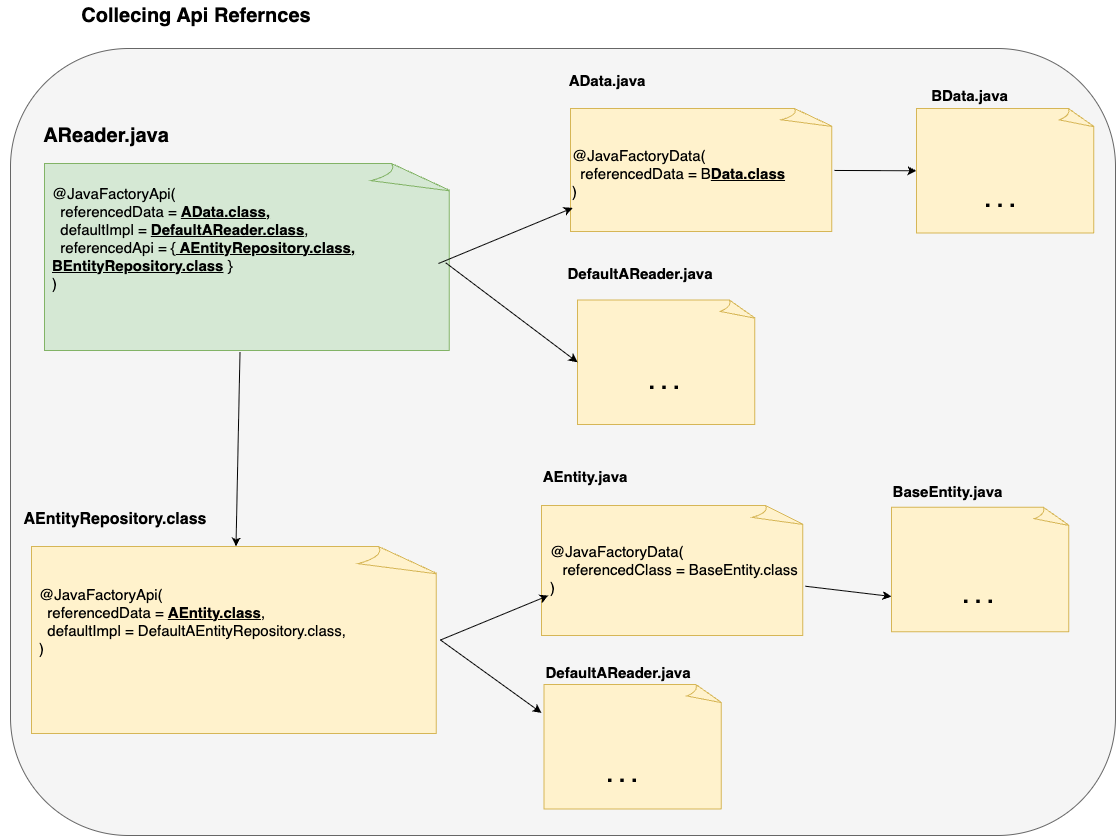

The diagram above was exported from draw.io. Its source (the exported page's mxGraphModel, read from the mxfile embedded in the PNG):
<mxGraphModel dx="1556" dy="292" grid="0" gridSize="10" guides="1" tooltips="1" connect="1" arrows="1" fold="1" page="0" pageScale="1" pageWidth="827" pageHeight="1169" math="0" shadow="0">
  <root>
    <mxCell id="0" />
    <mxCell id="1" parent="0" />
    <mxCell id="WPOw6bjwFnv4j3WM2g9t-17" value="" style="rounded=1;whiteSpace=wrap;html=1;fillColor=#f5f5f5;fontColor=#333333;strokeColor=#666666;" parent="1" vertex="1">
      <mxGeometry x="-20" y="741" width="1105" height="787" as="geometry" />
    </mxCell>
    <mxCell id="spKvUHhU39gtqBqX22Vr-2" value="" style="whiteSpace=wrap;html=1;shape=mxgraph.basic.document;fillColor=#d5e8d4;strokeColor=#82b366;" parent="1" vertex="1">
      <mxGeometry x="14" y="856" width="409" height="187" as="geometry" />
    </mxCell>
    <mxCell id="spKvUHhU39gtqBqX22Vr-3" value="&lt;font style=&quot;font-size: 20px;&quot;&gt;&lt;b style=&quot;&quot;&gt;AReader.java&lt;/b&gt;&lt;/font&gt;" style="text;html=1;align=center;verticalAlign=middle;whiteSpace=wrap;rounded=0;" parent="1" vertex="1">
      <mxGeometry x="-10" y="813" width="172" height="30" as="geometry" />
    </mxCell>
    <mxCell id="spKvUHhU39gtqBqX22Vr-4" value="&lt;font style=&quot;font-size: 15px;&quot;&gt;@JavaFactoryApi(&lt;br&gt;&amp;nbsp; referencedData = &lt;b&gt;&lt;u&gt;AData.class,&lt;/u&gt;&lt;/b&gt;&lt;br&gt;&amp;nbsp; defaultImpl = &lt;b&gt;&lt;u&gt;DefaultAReader.class&lt;/u&gt;&lt;/b&gt;,&lt;br&gt;&amp;nbsp; referencedApi = {&lt;b&gt;&lt;u&gt; AEntityRepository.class, BEntityRepository.class&lt;/u&gt;&lt;/b&gt; }&amp;nbsp;&amp;nbsp;&lt;br&gt;)&lt;/font&gt;" style="text;html=1;align=left;verticalAlign=middle;whiteSpace=wrap;rounded=0;" parent="1" vertex="1">
      <mxGeometry x="20" y="879" width="368" height="104" as="geometry" />
    </mxCell>
    <mxCell id="spKvUHhU39gtqBqX22Vr-5" value="&lt;font style=&quot;font-size: 15px;&quot;&gt;&lt;b&gt;AData.java&lt;/b&gt;&lt;/font&gt;" style="text;html=1;align=center;verticalAlign=middle;whiteSpace=wrap;rounded=0;" parent="1" vertex="1">
      <mxGeometry x="547" y="758" width="60" height="30" as="geometry" />
    </mxCell>
    <mxCell id="spKvUHhU39gtqBqX22Vr-8" value="" style="whiteSpace=wrap;html=1;shape=mxgraph.basic.document;fillColor=#fff2cc;strokeColor=#d6b656;" parent="1" vertex="1">
      <mxGeometry x="540" y="801" width="264" height="123" as="geometry" />
    </mxCell>
    <mxCell id="spKvUHhU39gtqBqX22Vr-9" value="&lt;font style=&quot;font-size: 15px;&quot;&gt;@JavaFactoryData(&lt;br&gt;&amp;nbsp; referencedData = B&lt;b&gt;&lt;u&gt;Data.class&lt;/u&gt;&lt;/b&gt;&lt;br&gt;)&lt;/font&gt;" style="text;html=1;align=left;verticalAlign=middle;whiteSpace=wrap;rounded=0;" parent="1" vertex="1">
      <mxGeometry x="540" y="814" width="244" height="104" as="geometry" />
    </mxCell>
    <mxCell id="spKvUHhU39gtqBqX22Vr-11" value="&lt;font style=&quot;font-size: 15px;&quot;&gt;&lt;b&gt;BData.java&lt;/b&gt;&lt;/font&gt;" style="text;html=1;align=center;verticalAlign=middle;whiteSpace=wrap;rounded=0;" parent="1" vertex="1">
      <mxGeometry x="883" y="773" width="113" height="30" as="geometry" />
    </mxCell>
    <mxCell id="spKvUHhU39gtqBqX22Vr-14" value="" style="endArrow=classic;html=1;rounded=0;entryX=0;entryY=0.5;entryDx=0;entryDy=0;entryPerimeter=0;" parent="1" source="spKvUHhU39gtqBqX22Vr-8" target="WPOw6bjwFnv4j3WM2g9t-7" edge="1">
      <mxGeometry width="50" height="50" relative="1" as="geometry">
        <mxPoint x="528" y="905" as="sourcePoint" />
        <mxPoint x="883" y="887" as="targetPoint" />
      </mxGeometry>
    </mxCell>
    <mxCell id="spKvUHhU39gtqBqX22Vr-17" value="&lt;font style=&quot;font-size: 15px;&quot;&gt;&lt;b&gt;DefaultAReader.java&lt;/b&gt;&lt;/font&gt;" style="text;html=1;align=center;verticalAlign=middle;whiteSpace=wrap;rounded=0;" parent="1" vertex="1">
      <mxGeometry x="580" y="951" width="60" height="30" as="geometry" />
    </mxCell>
    <mxCell id="spKvUHhU39gtqBqX22Vr-21" value="" style="whiteSpace=wrap;html=1;shape=mxgraph.basic.document;fillColor=#fff2cc;strokeColor=#d6b656;" parent="1" vertex="1">
      <mxGeometry x="547" y="992.5" width="179" height="124.5" as="geometry" />
    </mxCell>
    <mxCell id="spKvUHhU39gtqBqX22Vr-22" value="&lt;b&gt;&lt;font style=&quot;font-size: 22px;&quot;&gt;&amp;nbsp;. . .&amp;nbsp;&lt;/font&gt;&lt;/b&gt;" style="text;html=1;align=center;verticalAlign=middle;whiteSpace=wrap;rounded=0;" parent="1" vertex="1">
      <mxGeometry x="604" y="1059.5" width="60" height="30" as="geometry" />
    </mxCell>
    <mxCell id="spKvUHhU39gtqBqX22Vr-24" value="" style="whiteSpace=wrap;html=1;shape=mxgraph.basic.document;fillColor=#fff2cc;strokeColor=#d6b656;" parent="1" vertex="1">
      <mxGeometry x="1" y="1239" width="409" height="187" as="geometry" />
    </mxCell>
    <mxCell id="spKvUHhU39gtqBqX22Vr-25" value="&lt;span style=&quot;text-align: left;&quot;&gt;&lt;b style=&quot;&quot;&gt;&lt;font style=&quot;font-size: 16px;&quot;&gt;AEntityRepository.class&lt;/font&gt;&lt;/b&gt;&lt;/span&gt;" style="text;html=1;align=center;verticalAlign=middle;whiteSpace=wrap;rounded=0;" parent="1" vertex="1">
      <mxGeometry x="-1" y="1197" width="172" height="30" as="geometry" />
    </mxCell>
    <mxCell id="spKvUHhU39gtqBqX22Vr-26" value="&lt;font style=&quot;font-size: 15px;&quot;&gt;@JavaFactoryApi(&lt;br&gt;&amp;nbsp; referencedData = &lt;u&gt;&lt;b&gt;AEntity.class&lt;/b&gt;&lt;/u&gt;,&lt;br&gt;&amp;nbsp; defaultImpl = DefaultAEntityRepository.class,&lt;br&gt;)&lt;/font&gt;" style="text;html=1;align=left;verticalAlign=middle;whiteSpace=wrap;rounded=0;" parent="1" vertex="1">
      <mxGeometry x="7" y="1262" width="348" height="104" as="geometry" />
    </mxCell>
    <mxCell id="spKvUHhU39gtqBqX22Vr-27" value="&lt;font style=&quot;font-size: 15px;&quot;&gt;&lt;b&gt;AEntity.java&lt;/b&gt;&lt;/font&gt;" style="text;html=1;align=center;verticalAlign=middle;whiteSpace=wrap;rounded=0;" parent="1" vertex="1">
      <mxGeometry x="525" y="1154" width="60" height="30" as="geometry" />
    </mxCell>
    <mxCell id="spKvUHhU39gtqBqX22Vr-28" value="" style="whiteSpace=wrap;html=1;shape=mxgraph.basic.document;fillColor=#fff2cc;strokeColor=#d6b656;" parent="1" vertex="1">
      <mxGeometry x="511" y="1198" width="264" height="130" as="geometry" />
    </mxCell>
    <mxCell id="spKvUHhU39gtqBqX22Vr-29" value="&lt;font style=&quot;font-size: 15px;&quot;&gt;@JavaFactoryData(&lt;br&gt;&amp;nbsp; &amp;nbsp;referencedClass = BaseEntity.class&lt;br&gt;)&lt;/font&gt;" style="text;html=1;align=left;verticalAlign=middle;whiteSpace=wrap;rounded=0;" parent="1" vertex="1">
      <mxGeometry x="518" y="1210" width="306" height="104" as="geometry" />
    </mxCell>
    <mxCell id="spKvUHhU39gtqBqX22Vr-31" value="&lt;font style=&quot;font-size: 15px;&quot;&gt;&lt;b&gt;BaseEntity.java&lt;/b&gt;&lt;/font&gt;" style="text;html=1;align=center;verticalAlign=middle;whiteSpace=wrap;rounded=0;" parent="1" vertex="1">
      <mxGeometry x="861" y="1169" width="113" height="30" as="geometry" />
    </mxCell>
    <mxCell id="spKvUHhU39gtqBqX22Vr-32" value="" style="endArrow=classic;html=1;rounded=0;entryX=0;entryY=0.5;entryDx=0;entryDy=0;entryPerimeter=0;" parent="1" source="spKvUHhU39gtqBqX22Vr-28" edge="1">
      <mxGeometry width="50" height="50" relative="1" as="geometry">
        <mxPoint x="506" y="1301" as="sourcePoint" />
        <mxPoint x="861" y="1289" as="targetPoint" />
      </mxGeometry>
    </mxCell>
    <mxCell id="spKvUHhU39gtqBqX22Vr-34" value="&lt;font style=&quot;font-size: 15px;&quot;&gt;&lt;b&gt;DefaultAReader.java&lt;/b&gt;&lt;/font&gt;" style="text;html=1;align=center;verticalAlign=middle;whiteSpace=wrap;rounded=0;" parent="1" vertex="1">
      <mxGeometry x="558" y="1350" width="60" height="30" as="geometry" />
    </mxCell>
    <mxCell id="WPOw6bjwFnv4j3WM2g9t-7" value="" style="whiteSpace=wrap;html=1;shape=mxgraph.basic.document;fillColor=#fff2cc;strokeColor=#d6b656;" parent="1" vertex="1">
      <mxGeometry x="886" y="801" width="179" height="124.5" as="geometry" />
    </mxCell>
    <mxCell id="WPOw6bjwFnv4j3WM2g9t-2" value="" style="endArrow=classic;html=1;rounded=0;exitX=0.478;exitY=1.009;exitDx=0;exitDy=0;exitPerimeter=0;entryX=0.5;entryY=0;entryDx=0;entryDy=0;entryPerimeter=0;" parent="1" source="spKvUHhU39gtqBqX22Vr-2" target="spKvUHhU39gtqBqX22Vr-24" edge="1">
      <mxGeometry width="50" height="50" relative="1" as="geometry">
        <mxPoint x="520" y="1190" as="sourcePoint" />
        <mxPoint x="570" y="1140" as="targetPoint" />
      </mxGeometry>
    </mxCell>
    <mxCell id="WPOw6bjwFnv4j3WM2g9t-3" value="" style="endArrow=classic;html=1;rounded=0;entryX=0;entryY=0.75;entryDx=0;entryDy=0;exitX=1;exitY=0.5;exitDx=0;exitDy=0;exitPerimeter=0;" parent="1" source="spKvUHhU39gtqBqX22Vr-24" target="spKvUHhU39gtqBqX22Vr-29" edge="1">
      <mxGeometry width="50" height="50" relative="1" as="geometry">
        <mxPoint x="513" y="1136" as="sourcePoint" />
        <mxPoint x="563" y="1086" as="targetPoint" />
      </mxGeometry>
    </mxCell>
    <mxCell id="WPOw6bjwFnv4j3WM2g9t-4" value="" style="endArrow=classic;html=1;rounded=0;entryX=0.009;entryY=0.831;entryDx=0;entryDy=0;entryPerimeter=0;" parent="1" target="spKvUHhU39gtqBqX22Vr-9" edge="1">
      <mxGeometry width="50" height="50" relative="1" as="geometry">
        <mxPoint x="408" y="956" as="sourcePoint" />
        <mxPoint x="570" y="1140" as="targetPoint" />
      </mxGeometry>
    </mxCell>
    <mxCell id="WPOw6bjwFnv4j3WM2g9t-5" value="" style="endArrow=classic;html=1;rounded=0;exitX=0.981;exitY=0.531;exitDx=0;exitDy=0;exitPerimeter=0;entryX=0;entryY=0.5;entryDx=0;entryDy=0;entryPerimeter=0;" parent="1" source="spKvUHhU39gtqBqX22Vr-2" target="spKvUHhU39gtqBqX22Vr-21" edge="1">
      <mxGeometry width="50" height="50" relative="1" as="geometry">
        <mxPoint x="520" y="1190" as="sourcePoint" />
        <mxPoint x="570" y="1140" as="targetPoint" />
      </mxGeometry>
    </mxCell>
    <mxCell id="WPOw6bjwFnv4j3WM2g9t-6" value="" style="endArrow=classic;html=1;rounded=0;exitX=1;exitY=0.5;exitDx=0;exitDy=0;exitPerimeter=0;" parent="1" source="spKvUHhU39gtqBqX22Vr-24" edge="1">
      <mxGeometry width="50" height="50" relative="1" as="geometry">
        <mxPoint x="513" y="1136" as="sourcePoint" />
        <mxPoint x="511" y="1405.4002624671916" as="targetPoint" />
      </mxGeometry>
    </mxCell>
    <mxCell id="spKvUHhU39gtqBqX22Vr-15" value="&lt;b&gt;&lt;font style=&quot;font-size: 22px;&quot;&gt;&amp;nbsp;. . .&amp;nbsp;&lt;/font&gt;&lt;/b&gt;" style="text;html=1;align=center;verticalAlign=middle;whiteSpace=wrap;rounded=0;" parent="1" vertex="1">
      <mxGeometry x="940" y="878" width="60" height="30" as="geometry" />
    </mxCell>
    <mxCell id="WPOw6bjwFnv4j3WM2g9t-8" value="" style="whiteSpace=wrap;html=1;shape=mxgraph.basic.document;fillColor=#fff2cc;strokeColor=#d6b656;" parent="1" vertex="1">
      <mxGeometry x="861" y="1199.75" width="179" height="124.5" as="geometry" />
    </mxCell>
    <mxCell id="spKvUHhU39gtqBqX22Vr-33" value="&lt;b&gt;&lt;font style=&quot;font-size: 22px;&quot;&gt;&amp;nbsp;. . .&amp;nbsp;&lt;/font&gt;&lt;/b&gt;" style="text;html=1;align=center;verticalAlign=middle;whiteSpace=wrap;rounded=0;" parent="1" vertex="1">
      <mxGeometry x="918" y="1274" width="60" height="30" as="geometry" />
    </mxCell>
    <mxCell id="WPOw6bjwFnv4j3WM2g9t-9" value="" style="whiteSpace=wrap;html=1;shape=mxgraph.basic.document;fillColor=#fff2cc;strokeColor=#d6b656;" parent="1" vertex="1">
      <mxGeometry x="513.5" y="1377" width="179" height="124.5" as="geometry" />
    </mxCell>
    <mxCell id="spKvUHhU39gtqBqX22Vr-36" value="&lt;b&gt;&lt;font style=&quot;font-size: 22px;&quot;&gt;&amp;nbsp;. . .&amp;nbsp;&lt;/font&gt;&lt;/b&gt;" style="text;html=1;align=center;verticalAlign=middle;whiteSpace=wrap;rounded=0;" parent="1" vertex="1">
      <mxGeometry x="562" y="1453" width="60" height="30" as="geometry" />
    </mxCell>
    <mxCell id="VVtbgN99E6aqFVvkXu2B-1" value="&lt;b&gt;&lt;font style=&quot;font-size: 20px;&quot;&gt;Collecing Api Refernces&lt;/font&gt;&lt;/b&gt;" style="text;html=1;align=center;verticalAlign=middle;whiteSpace=wrap;rounded=0;" parent="1" vertex="1">
      <mxGeometry x="-30" y="693" width="392" height="30" as="geometry" />
    </mxCell>
  </root>
</mxGraphModel>